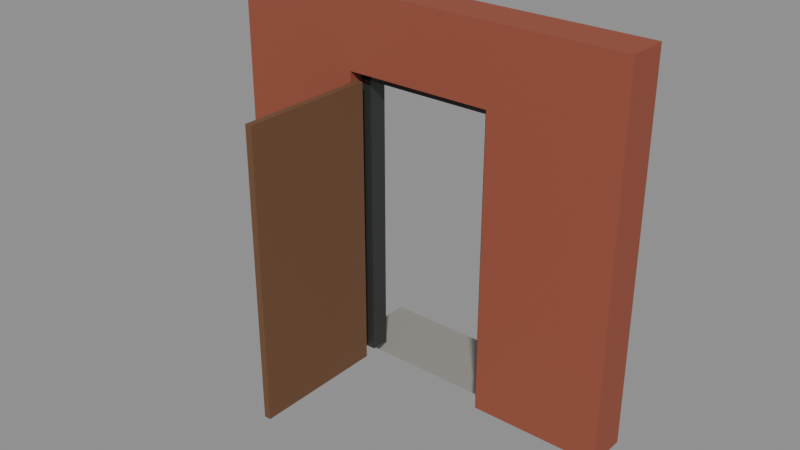 # Source: Kit_brick_door.blend  (saved by Blender 5.3.31; exported with 4.5.12 LTS)
import bpy
from mathutils import Matrix  # noqa: F401  (used for matrix-valued properties, if any)

bpy.ops.wm.read_factory_settings(use_empty=True)
scene = bpy.context.scene
scene.name = 'Scene'

# ---- collections
col_kit_brick_door = bpy.data.collections.new('Kit_brick_door'); scene.collection.children.link(col_kit_brick_door)

# ---- materials (node trees are filled in below, after node groups)
mat_brick_0 = bpy.data.materials.new('Brick_0')
mat_metal_1 = bpy.data.materials.new('Metal_1')
mat_woodplanks_2 = bpy.data.materials.new('WoodPlanks_2')
mat_concrete_3 = bpy.data.materials.new('Concrete_3')

# ---- material node trees
mat_brick_0.use_nodes = True; mat_brick_0.node_tree.nodes.clear()
_N = mat_brick_0.node_tree.nodes; _L = mat_brick_0.node_tree.links
n0 = _N.new('ShaderNodeBsdfPrincipled'); n0.name = 'Principled BSDF'; n0.location = (-200, 100)
n0.inputs[0].default_value = (0.305, 0.07619, 0.04231, 1.0)
n0.inputs[2].default_value = 0.85
n0.inputs[10].default_value = 0.005
n1 = _N.new('ShaderNodeOutputMaterial'); n1.name = 'Material Output'; n1.location = (200, 100)
_L.new(n0.outputs[0], n1.inputs[0])
n1.is_active_output = True
mat_metal_1.use_nodes = True; mat_metal_1.node_tree.nodes.clear()
_N = mat_metal_1.node_tree.nodes; _L = mat_metal_1.node_tree.links
n0 = _N.new('ShaderNodeBsdfPrincipled'); n0.name = 'Principled BSDF'; n0.location = (-200, 100)
n0.inputs[0].default_value = (0.06125, 0.06848, 0.0648, 1.0)
n0.inputs[1].default_value = 0.55
n0.inputs[2].default_value = 0.42
n0.inputs[10].default_value = 0.005
n1 = _N.new('ShaderNodeOutputMaterial'); n1.name = 'Material Output'; n1.location = (200, 100)
_L.new(n0.outputs[0], n1.inputs[0])
n1.is_active_output = True
mat_woodplanks_2.use_nodes = True; mat_woodplanks_2.node_tree.nodes.clear()
_N = mat_woodplanks_2.node_tree.nodes; _L = mat_woodplanks_2.node_tree.links
n0 = _N.new('ShaderNodeBsdfPrincipled'); n0.name = 'Principled BSDF'; n0.location = (-200, 100)
n0.inputs[0].default_value = (0.1559, 0.07227, 0.0319, 1.0)
n0.inputs[2].default_value = 0.75
n0.inputs[10].default_value = 0.005
n1 = _N.new('ShaderNodeOutputMaterial'); n1.name = 'Material Output'; n1.location = (200, 100)
_L.new(n0.outputs[0], n1.inputs[0])
n1.is_active_output = True
mat_concrete_3.use_nodes = True; mat_concrete_3.node_tree.nodes.clear()
_N = mat_concrete_3.node_tree.nodes; _L = mat_concrete_3.node_tree.links
n0 = _N.new('ShaderNodeBsdfPrincipled'); n0.name = 'Principled BSDF'; n0.location = (-200, 100)
n0.inputs[0].default_value = (0.305, 0.2874, 0.2623, 1.0)
n0.inputs[2].default_value = 0.9
n0.inputs[10].default_value = 0.005
n1 = _N.new('ShaderNodeOutputMaterial'); n1.name = 'Material Output'; n1.location = (200, 100)
_L.new(n0.outputs[0], n1.inputs[0])
n1.is_active_output = True

# ---- meshes
me_walljambl_1 = bpy.data.meshes.new('WallJambL_1')
me_walljambl_1.from_pydata([(-0.475, -0.15, -1.375), (-0.475, -0.15, 1.375), (-0.475, 0.15, -1.375), (-0.475, 0.15, 1.375), (0.475, -0.15, -1.375), (0.475, -0.15, 1.375), (0.475, 0.15, -1.375), (0.475, 0.15, 1.375)], [], [(0, 1, 3, 2), (2, 3, 7, 6), (6, 7, 5, 4), (4, 5, 1, 0), (2, 6, 4, 0), (7, 3, 1, 5)])
me_walljambl_1.materials.append(mat_brick_0)
me_walljambl_1.update()
me_walljambr_2 = bpy.data.meshes.new('WallJambR_2')
me_walljambr_2.from_pydata([(-0.475, -0.15, -1.375), (-0.475, -0.15, 1.375), (-0.475, 0.15, -1.375), (-0.475, 0.15, 1.375), (0.475, -0.15, -1.375), (0.475, -0.15, 1.375), (0.475, 0.15, -1.375), (0.475, 0.15, 1.375)], [], [(0, 1, 3, 2), (2, 3, 7, 6), (6, 7, 5, 4), (4, 5, 1, 0), (2, 6, 4, 0), (7, 3, 1, 5)])
me_walljambr_2.materials.append(mat_brick_0)
me_walljambr_2.update()
me_wallabove_3 = bpy.data.meshes.new('WallAbove_3')
me_wallabove_3.from_pydata([(-0.55, -0.15, -0.275), (-0.55, -0.15, 0.275), (-0.55, 0.15, -0.275), (-0.55, 0.15, 0.275), (0.55, -0.15, -0.275), (0.55, -0.15, 0.275), (0.55, 0.15, -0.275), (0.55, 0.15, 0.275)], [], [(0, 1, 3, 2), (2, 3, 7, 6), (6, 7, 5, 4), (4, 5, 1, 0), (2, 6, 4, 0), (7, 3, 1, 5)])
me_wallabove_3.materials.append(mat_brick_0)
me_wallabove_3.update()
me_framel_4 = bpy.data.meshes.new('FrameL_4')
me_framel_4.from_pydata([(-0.04, -0.07, -1.1), (-0.04, -0.07, 1.1), (-0.04, 0.07, -1.1), (-0.04, 0.07, 1.1), (0.04, -0.07, -1.1), (0.04, -0.07, 1.1), (0.04, 0.07, -1.1), (0.04, 0.07, 1.1)], [], [(0, 1, 3, 2), (2, 3, 7, 6), (6, 7, 5, 4), (4, 5, 1, 0), (2, 6, 4, 0), (7, 3, 1, 5)])
me_framel_4.materials.append(mat_metal_1)
me_framel_4.update()
me_framer_5 = bpy.data.meshes.new('FrameR_5')
me_framer_5.from_pydata([(-0.04, -0.07, -1.1), (-0.04, -0.07, 1.1), (-0.04, 0.07, -1.1), (-0.04, 0.07, 1.1), (0.04, -0.07, -1.1), (0.04, -0.07, 1.1), (0.04, 0.07, -1.1), (0.04, 0.07, 1.1)], [], [(0, 1, 3, 2), (2, 3, 7, 6), (6, 7, 5, 4), (4, 5, 1, 0), (2, 6, 4, 0), (7, 3, 1, 5)])
me_framer_5.materials.append(mat_metal_1)
me_framer_5.update()
me_frametop_6 = bpy.data.meshes.new('FrameTop_6')
me_frametop_6.from_pydata([(-0.55, -0.07, -0.04), (-0.55, -0.07, 0.04), (-0.55, 0.07, -0.04), (-0.55, 0.07, 0.04), (0.55, -0.07, -0.04), (0.55, -0.07, 0.04), (0.55, 0.07, -0.04), (0.55, 0.07, 0.04)], [], [(0, 1, 3, 2), (2, 3, 7, 6), (6, 7, 5, 4), (4, 5, 1, 0), (2, 6, 4, 0), (7, 3, 1, 5)])
me_frametop_6.materials.append(mat_metal_1)
me_frametop_6.update()
me_doorleaf_7 = bpy.data.meshes.new('DoorLeaf_7')
me_doorleaf_7.from_pydata([(-0.5, -0.025, -1.075), (-0.5, -0.025, 1.075), (-0.5, 0.025, -1.075), (-0.5, 0.025, 1.075), (0.5, -0.025, -1.075), (0.5, -0.025, 1.075), (0.5, 0.025, -1.075), (0.5, 0.025, 1.075)], [], [(0, 1, 3, 2), (2, 3, 7, 6), (6, 7, 5, 4), (4, 5, 1, 0), (2, 6, 4, 0), (7, 3, 1, 5)])
me_doorleaf_7.materials.append(mat_woodplanks_2)
me_doorleaf_7.update()
me_step_8 = bpy.data.meshes.new('Step_8')
me_step_8.from_pydata([(-0.7, -0.2, -0.075), (-0.7, -0.2, 0.075), (-0.7, 0.2, -0.075), (-0.7, 0.2, 0.075), (0.7, -0.2, -0.075), (0.7, -0.2, 0.075), (0.7, 0.2, -0.075), (0.7, 0.2, 0.075)], [], [(0, 1, 3, 2), (2, 3, 7, 6), (6, 7, 5, 4), (4, 5, 1, 0), (2, 6, 4, 0), (7, 3, 1, 5)])
me_step_8.materials.append(mat_concrete_3)
me_step_8.update()

# ---- objects
ob_walljambl = bpy.data.objects.new('WallJambL', me_walljambl_1)
ob_walljambr = bpy.data.objects.new('WallJambR', me_walljambr_2)
ob_wallabove = bpy.data.objects.new('WallAbove', me_wallabove_3)
ob_framel = bpy.data.objects.new('FrameL', me_framel_4)
ob_framer = bpy.data.objects.new('FrameR', me_framer_5)
ob_frametop = bpy.data.objects.new('FrameTop', me_frametop_6)
ob_g_leaf = bpy.data.objects.new('G_Leaf', None)
ob_doorleaf = bpy.data.objects.new('DoorLeaf', me_doorleaf_7)
ob_step = bpy.data.objects.new('Step', me_step_8)

# ---- transforms, parenting, visibility, modifiers, constraints
ob_walljambl.location = (-1.025, 0.0, 0.0)
ob_walljambr.location = (1.025, 0.0, 0.0)
ob_wallabove.location = (0.0, 0.0, 1.1)
ob_framel.location = (-0.51, 0.03, -0.275)
ob_framer.location = (0.51, 0.03, -0.275)
ob_frametop.location = (0.0, 0.03, 0.785)
ob_g_leaf.location = (-0.5, -0.15, -1.375)
ob_g_leaf.empty_display_type = 'ARROWS'
ob_g_leaf.empty_display_size = 0.5
ob_doorleaf.location = (-0.47, -0.65, -0.3)
ob_doorleaf.rotation_euler = (0.0, 0.0, 1.571)
ob_step.location = (0.0, 0.35, -1.45)

# ---- collection membership
col_kit_brick_door.objects.link(ob_walljambl)
col_kit_brick_door.objects.link(ob_walljambr)
col_kit_brick_door.objects.link(ob_wallabove)
col_kit_brick_door.objects.link(ob_framel)
col_kit_brick_door.objects.link(ob_framer)
col_kit_brick_door.objects.link(ob_frametop)
col_kit_brick_door.objects.link(ob_g_leaf)
col_kit_brick_door.objects.link(ob_doorleaf)
col_kit_brick_door.objects.link(ob_step)

# ---- scene / render settings (as saved in the file)
scene.frame_start = 1; scene.frame_end = 250; scene.frame_set(1)
scene.render.engine = 'BLENDER_EEVEE_NEXT'
scene.render.bake_bias = 0.0
scene.render.bake_samples = 0
scene.render.compositor_device = 'GPU'
scene.eevee.use_volume_custom_range = False
scene.eevee.fast_gi_thickness_near = 0.1
scene.eevee.fast_gi_thickness_far = 0.0
scene.eevee.ray_tracing_options.screen_trace_thickness = 0.1
bpy.context.view_layer.update()

# ---- added for rendering (the .blend has no active camera and no usable light): camera, sun + grey world if the file has none
cam_auto = bpy.data.cameras.new('AutoCamera')
cam_auto.lens = 50.0
cam_auto.sensor_width = 36.0
cam_auto.clip_end = 1000.0
ob_auto_camera = bpy.data.objects.new('AutoCamera', cam_auto)
scene.collection.objects.link(ob_auto_camera)
ob_auto_camera.location = (4.16865, -5.30238, 3.25992)
ob_auto_camera.rotation_euler = (1.09748, -7.21219e-08, 0.694738)
scene.camera = ob_auto_camera
light_auto_sun = bpy.data.lights.new('AutoSun', 'SUN')
light_auto_sun.energy = 3.0
light_auto_sun.angle = 0.0523599
ob_auto_sun = bpy.data.objects.new('AutoSun', light_auto_sun)
scene.collection.objects.link(ob_auto_sun)
ob_auto_sun.rotation_euler = (0.872665, 0.174533, 0.523599)
if scene.world is None:
    world_auto = bpy.data.worlds.new('AutoWorld')
    world_auto.color = (0.3, 0.3, 0.3)
    scene.world = world_auto
bpy.context.view_layer.update()
